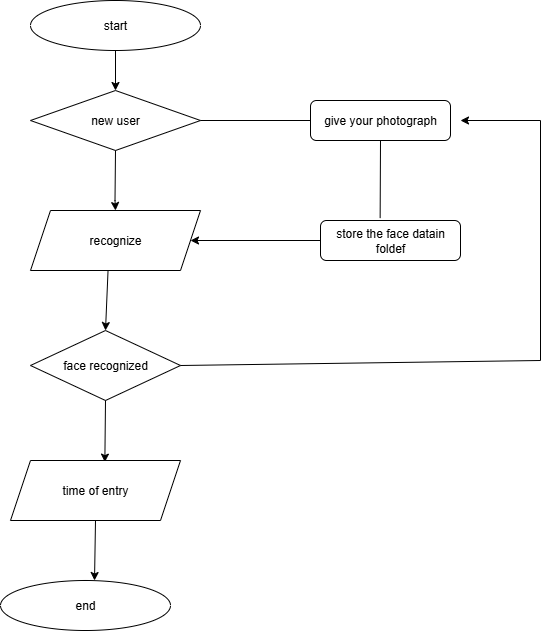

The diagram above was exported from draw.io. Its source (the exported page's mxGraphModel, read from the mxfile embedded in the PNG):
<mxGraphModel dx="1034" dy="604" grid="1" gridSize="10" guides="1" tooltips="1" connect="1" arrows="1" fold="1" page="1" pageScale="1" pageWidth="850" pageHeight="1100" math="0" shadow="0">
  <root>
    <mxCell id="0" />
    <mxCell id="1" parent="0" />
    <mxCell id="chW5u-Ug39L6keV2SzNj-1" value="start" style="ellipse;whiteSpace=wrap;html=1;" vertex="1" parent="1">
      <mxGeometry x="330" y="30" width="170" height="50" as="geometry" />
    </mxCell>
    <mxCell id="chW5u-Ug39L6keV2SzNj-2" value="new user" style="rhombus;whiteSpace=wrap;html=1;" vertex="1" parent="1">
      <mxGeometry x="330" y="120" width="170" height="60" as="geometry" />
    </mxCell>
    <mxCell id="chW5u-Ug39L6keV2SzNj-3" value="recognize" style="shape=parallelogram;perimeter=parallelogramPerimeter;whiteSpace=wrap;html=1;fixedSize=1;" vertex="1" parent="1">
      <mxGeometry x="330" y="240" width="170" height="60" as="geometry" />
    </mxCell>
    <mxCell id="chW5u-Ug39L6keV2SzNj-4" value="face recognized" style="rhombus;whiteSpace=wrap;html=1;" vertex="1" parent="1">
      <mxGeometry x="330" y="360" width="150" height="70" as="geometry" />
    </mxCell>
    <mxCell id="chW5u-Ug39L6keV2SzNj-6" value="end" style="ellipse;whiteSpace=wrap;html=1;" vertex="1" parent="1">
      <mxGeometry x="300" y="610" width="170" height="50" as="geometry" />
    </mxCell>
    <mxCell id="chW5u-Ug39L6keV2SzNj-9" value="give your photograph" style="rounded=1;whiteSpace=wrap;html=1;" vertex="1" parent="1">
      <mxGeometry x="610" y="130" width="140" height="40" as="geometry" />
    </mxCell>
    <mxCell id="chW5u-Ug39L6keV2SzNj-10" value="store the face datain foldef" style="rounded=1;whiteSpace=wrap;html=1;" vertex="1" parent="1">
      <mxGeometry x="620" y="250" width="140" height="40" as="geometry" />
    </mxCell>
    <mxCell id="chW5u-Ug39L6keV2SzNj-11" value="" style="endArrow=classic;html=1;rounded=0;entryX=0.5;entryY=0;entryDx=0;entryDy=0;exitX=0.5;exitY=1;exitDx=0;exitDy=0;" edge="1" parent="1" source="chW5u-Ug39L6keV2SzNj-1" target="chW5u-Ug39L6keV2SzNj-2">
      <mxGeometry width="50" height="50" relative="1" as="geometry">
        <mxPoint x="400" y="110" as="sourcePoint" />
        <mxPoint x="450" y="60" as="targetPoint" />
      </mxGeometry>
    </mxCell>
    <mxCell id="chW5u-Ug39L6keV2SzNj-13" value="" style="endArrow=classic;html=1;rounded=0;entryX=0.5;entryY=0;entryDx=0;entryDy=0;exitX=0.5;exitY=1;exitDx=0;exitDy=0;" edge="1" parent="1" source="chW5u-Ug39L6keV2SzNj-2" target="chW5u-Ug39L6keV2SzNj-3">
      <mxGeometry width="50" height="50" relative="1" as="geometry">
        <mxPoint x="414.5" y="210" as="sourcePoint" />
        <mxPoint x="414.5" y="250" as="targetPoint" />
        <Array as="points">
          <mxPoint x="414.5" y="230" />
        </Array>
      </mxGeometry>
    </mxCell>
    <mxCell id="chW5u-Ug39L6keV2SzNj-16" value="" style="endArrow=classic;html=1;rounded=0;entryX=0.5;entryY=0;entryDx=0;entryDy=0;exitX=0.456;exitY=1.007;exitDx=0;exitDy=0;exitPerimeter=0;" edge="1" parent="1" source="chW5u-Ug39L6keV2SzNj-3" target="chW5u-Ug39L6keV2SzNj-4">
      <mxGeometry width="50" height="50" relative="1" as="geometry">
        <mxPoint x="380" y="370" as="sourcePoint" />
        <mxPoint x="430" y="320" as="targetPoint" />
      </mxGeometry>
    </mxCell>
    <mxCell id="chW5u-Ug39L6keV2SzNj-20" value="" style="endArrow=classic;html=1;rounded=0;exitX=0.5;exitY=1;exitDx=0;exitDy=0;" edge="1" parent="1" source="chW5u-Ug39L6keV2SzNj-5">
      <mxGeometry width="50" height="50" relative="1" as="geometry">
        <mxPoint x="380" y="540" as="sourcePoint" />
        <mxPoint x="407" y="494" as="targetPoint" />
      </mxGeometry>
    </mxCell>
    <mxCell id="chW5u-Ug39L6keV2SzNj-22" value="" style="endArrow=classic;html=1;rounded=0;exitX=0.5;exitY=1;exitDx=0;exitDy=0;entryX=0.555;entryY=0.027;entryDx=0;entryDy=0;entryPerimeter=0;" edge="1" parent="1" source="chW5u-Ug39L6keV2SzNj-4" target="chW5u-Ug39L6keV2SzNj-5">
      <mxGeometry width="50" height="50" relative="1" as="geometry">
        <mxPoint x="405" y="430" as="sourcePoint" />
        <mxPoint x="407" y="494" as="targetPoint" />
      </mxGeometry>
    </mxCell>
    <mxCell id="chW5u-Ug39L6keV2SzNj-5" value="time of entry" style="shape=parallelogram;perimeter=parallelogramPerimeter;whiteSpace=wrap;html=1;fixedSize=1;" vertex="1" parent="1">
      <mxGeometry x="310" y="490" width="170" height="60" as="geometry" />
    </mxCell>
    <mxCell id="chW5u-Ug39L6keV2SzNj-24" value="" style="endArrow=classic;html=1;rounded=0;entryX=0.553;entryY=0;entryDx=0;entryDy=0;entryPerimeter=0;exitX=0.5;exitY=1;exitDx=0;exitDy=0;" edge="1" parent="1" source="chW5u-Ug39L6keV2SzNj-5" target="chW5u-Ug39L6keV2SzNj-6">
      <mxGeometry width="50" height="50" relative="1" as="geometry">
        <mxPoint x="392.5" y="550" as="sourcePoint" />
        <mxPoint x="397.5" y="620" as="targetPoint" />
      </mxGeometry>
    </mxCell>
    <mxCell id="chW5u-Ug39L6keV2SzNj-25" value="" style="endArrow=classic;html=1;rounded=0;exitX=1;exitY=0.5;exitDx=0;exitDy=0;" edge="1" parent="1" source="chW5u-Ug39L6keV2SzNj-4">
      <mxGeometry width="50" height="50" relative="1" as="geometry">
        <mxPoint x="380" y="540" as="sourcePoint" />
        <mxPoint x="760" y="150" as="targetPoint" />
        <Array as="points">
          <mxPoint x="840" y="390" />
          <mxPoint x="840" y="150" />
        </Array>
      </mxGeometry>
    </mxCell>
    <mxCell id="chW5u-Ug39L6keV2SzNj-27" value="" style="endArrow=none;html=1;rounded=0;exitX=1;exitY=0.5;exitDx=0;exitDy=0;entryX=0;entryY=0.5;entryDx=0;entryDy=0;" edge="1" parent="1" source="chW5u-Ug39L6keV2SzNj-2" target="chW5u-Ug39L6keV2SzNj-9">
      <mxGeometry width="50" height="50" relative="1" as="geometry">
        <mxPoint x="570" y="140" as="sourcePoint" />
        <mxPoint x="600" y="150" as="targetPoint" />
      </mxGeometry>
    </mxCell>
    <mxCell id="chW5u-Ug39L6keV2SzNj-28" value="" style="endArrow=classic;html=1;rounded=0;exitX=0;exitY=0.5;exitDx=0;exitDy=0;entryX=1;entryY=0.5;entryDx=0;entryDy=0;" edge="1" parent="1" source="chW5u-Ug39L6keV2SzNj-10" target="chW5u-Ug39L6keV2SzNj-3">
      <mxGeometry width="50" height="50" relative="1" as="geometry">
        <mxPoint x="390" y="260" as="sourcePoint" />
        <mxPoint x="440" y="210" as="targetPoint" />
      </mxGeometry>
    </mxCell>
    <mxCell id="chW5u-Ug39L6keV2SzNj-29" value="" style="endArrow=none;html=1;rounded=0;exitX=0.5;exitY=1;exitDx=0;exitDy=0;entryX=0.426;entryY=-0.06;entryDx=0;entryDy=0;entryPerimeter=0;" edge="1" parent="1" source="chW5u-Ug39L6keV2SzNj-9" target="chW5u-Ug39L6keV2SzNj-10">
      <mxGeometry width="50" height="50" relative="1" as="geometry">
        <mxPoint x="680" y="200" as="sourcePoint" />
        <mxPoint x="790" y="200" as="targetPoint" />
      </mxGeometry>
    </mxCell>
  </root>
</mxGraphModel>